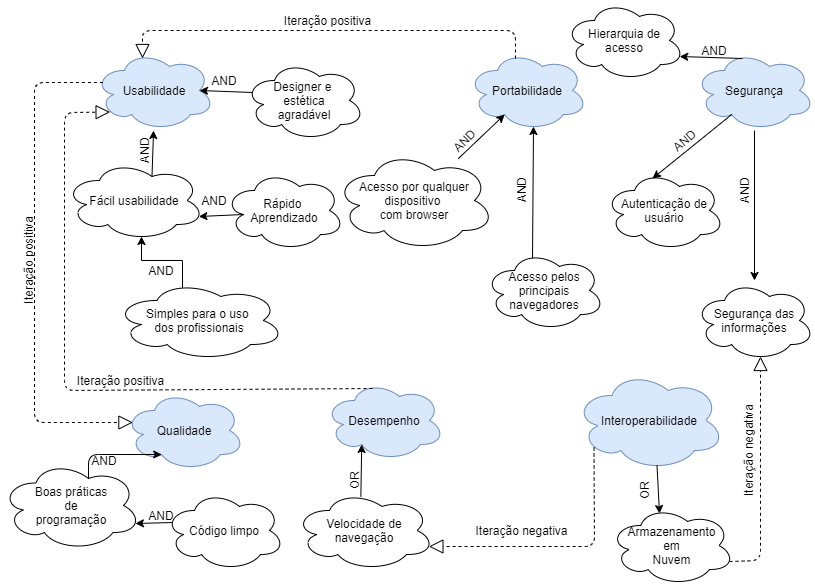

The diagram above was exported from draw.io. Its source (the exported page's mxGraphModel, read from the mxfile embedded in the PNG):
<mxGraphModel dx="1296" dy="627" grid="1" gridSize="10" guides="1" tooltips="1" connect="1" arrows="1" fold="1" page="1" pageScale="1" pageWidth="827" pageHeight="1169" math="0" shadow="0">
  <root>
    <mxCell id="0" />
    <mxCell id="1" parent="0" />
    <mxCell id="tcEPyq3wZj55vaQx8Uoa-1" value="Portabilidade" style="ellipse;shape=cloud;whiteSpace=wrap;html=1;fillColor=#dae8fc;strokeColor=#6c8ebf;" vertex="1" parent="1">
      <mxGeometry x="473" y="50" width="120" height="80" as="geometry" />
    </mxCell>
    <mxCell id="tcEPyq3wZj55vaQx8Uoa-2" value="Desempenho" style="ellipse;shape=cloud;whiteSpace=wrap;html=1;fillColor=#dae8fc;strokeColor=#6c8ebf;" vertex="1" parent="1">
      <mxGeometry x="330" y="380" width="120" height="80" as="geometry" />
    </mxCell>
    <mxCell id="tcEPyq3wZj55vaQx8Uoa-3" value="Usabilidade" style="ellipse;shape=cloud;whiteSpace=wrap;html=1;fillColor=#dae8fc;strokeColor=#6c8ebf;" vertex="1" parent="1">
      <mxGeometry x="100" y="50" width="120" height="80" as="geometry" />
    </mxCell>
    <mxCell id="tcEPyq3wZj55vaQx8Uoa-4" value="Segurança" style="ellipse;shape=cloud;whiteSpace=wrap;html=1;fillColor=#dae8fc;strokeColor=#6c8ebf;" vertex="1" parent="1">
      <mxGeometry x="700" y="50" width="120" height="80" as="geometry" />
    </mxCell>
    <mxCell id="tcEPyq3wZj55vaQx8Uoa-5" value="Qualidade" style="ellipse;shape=cloud;whiteSpace=wrap;html=1;fillColor=#dae8fc;strokeColor=#6c8ebf;" vertex="1" parent="1">
      <mxGeometry x="130" y="390" width="120" height="80" as="geometry" />
    </mxCell>
    <mxCell id="tcEPyq3wZj55vaQx8Uoa-6" value="Interoperabilidade" style="ellipse;shape=cloud;whiteSpace=wrap;html=1;fillColor=#dae8fc;strokeColor=#6c8ebf;" vertex="1" parent="1">
      <mxGeometry x="580" y="370" width="150" height="100" as="geometry" />
    </mxCell>
    <mxCell id="tcEPyq3wZj55vaQx8Uoa-7" value="Fácil usabilidade" style="ellipse;shape=cloud;whiteSpace=wrap;html=1;" vertex="1" parent="1">
      <mxGeometry x="70" y="160" width="140" height="80" as="geometry" />
    </mxCell>
    <mxCell id="tcEPyq3wZj55vaQx8Uoa-10" value="Rápido&amp;nbsp;&lt;br&gt;Aprendizado" style="ellipse;shape=cloud;whiteSpace=wrap;html=1;" vertex="1" parent="1">
      <mxGeometry x="230" y="170" width="120" height="80" as="geometry" />
    </mxCell>
    <mxCell id="tcEPyq3wZj55vaQx8Uoa-38" style="edgeStyle=orthogonalEdgeStyle;rounded=0;orthogonalLoop=1;jettySize=auto;html=1;exitX=0.4;exitY=0.1;exitDx=0;exitDy=0;exitPerimeter=0;entryX=0.55;entryY=0.95;entryDx=0;entryDy=0;entryPerimeter=0;" edge="1" parent="1" source="tcEPyq3wZj55vaQx8Uoa-12" target="tcEPyq3wZj55vaQx8Uoa-7">
      <mxGeometry relative="1" as="geometry" />
    </mxCell>
    <mxCell id="tcEPyq3wZj55vaQx8Uoa-12" value="Simples para o uso&amp;nbsp;&lt;br&gt;dos profissionais" style="ellipse;shape=cloud;whiteSpace=wrap;html=1;" vertex="1" parent="1">
      <mxGeometry x="120" y="280" width="170" height="80" as="geometry" />
    </mxCell>
    <mxCell id="tcEPyq3wZj55vaQx8Uoa-14" value="Acesso pelos&lt;br&gt;principais&lt;br&gt;navegadores" style="ellipse;shape=cloud;whiteSpace=wrap;html=1;" vertex="1" parent="1">
      <mxGeometry x="490" y="250" width="120" height="80" as="geometry" />
    </mxCell>
    <mxCell id="tcEPyq3wZj55vaQx8Uoa-16" value="Acesso por qualquer dispositivo &lt;br&gt;com browser" style="ellipse;shape=cloud;whiteSpace=wrap;html=1;" vertex="1" parent="1">
      <mxGeometry x="340" y="150" width="160" height="100" as="geometry" />
    </mxCell>
    <mxCell id="tcEPyq3wZj55vaQx8Uoa-17" value="" style="endArrow=classic;html=1;entryX=0.31;entryY=0.8;entryDx=0;entryDy=0;entryPerimeter=0;" edge="1" parent="1" source="tcEPyq3wZj55vaQx8Uoa-16" target="tcEPyq3wZj55vaQx8Uoa-1">
      <mxGeometry width="50" height="50" relative="1" as="geometry">
        <mxPoint x="530" y="200" as="sourcePoint" />
        <mxPoint x="630" y="180" as="targetPoint" />
      </mxGeometry>
    </mxCell>
    <mxCell id="tcEPyq3wZj55vaQx8Uoa-18" value="" style="endArrow=classic;html=1;entryX=0.55;entryY=0.95;entryDx=0;entryDy=0;entryPerimeter=0;exitX=0.4;exitY=0.1;exitDx=0;exitDy=0;exitPerimeter=0;" edge="1" parent="1" source="tcEPyq3wZj55vaQx8Uoa-14" target="tcEPyq3wZj55vaQx8Uoa-1">
      <mxGeometry width="50" height="50" relative="1" as="geometry">
        <mxPoint x="600" y="410" as="sourcePoint" />
        <mxPoint x="650" y="360" as="targetPoint" />
      </mxGeometry>
    </mxCell>
    <mxCell id="tcEPyq3wZj55vaQx8Uoa-20" value="Código limpo" style="ellipse;shape=cloud;whiteSpace=wrap;html=1;" vertex="1" parent="1">
      <mxGeometry x="170" y="490" width="120" height="80" as="geometry" />
    </mxCell>
    <mxCell id="tcEPyq3wZj55vaQx8Uoa-21" value="Boas práticas&lt;br&gt;de&lt;br&gt;programação" style="ellipse;shape=cloud;whiteSpace=wrap;html=1;" vertex="1" parent="1">
      <mxGeometry x="6.5" y="460" width="140" height="90" as="geometry" />
    </mxCell>
    <mxCell id="tcEPyq3wZj55vaQx8Uoa-23" value="Autenticação de usuário" style="ellipse;shape=cloud;whiteSpace=wrap;html=1;" vertex="1" parent="1">
      <mxGeometry x="610" y="170" width="120" height="80" as="geometry" />
    </mxCell>
    <mxCell id="tcEPyq3wZj55vaQx8Uoa-24" value="Hierarquia de&lt;br&gt;acesso" style="ellipse;shape=cloud;whiteSpace=wrap;html=1;" vertex="1" parent="1">
      <mxGeometry x="570" width="120" height="80" as="geometry" />
    </mxCell>
    <mxCell id="tcEPyq3wZj55vaQx8Uoa-25" value="Segurança das&lt;br&gt;informações" style="ellipse;shape=cloud;whiteSpace=wrap;html=1;" vertex="1" parent="1">
      <mxGeometry x="700" y="280" width="120" height="80" as="geometry" />
    </mxCell>
    <mxCell id="tcEPyq3wZj55vaQx8Uoa-26" value="Velocidade de&lt;br&gt;navegação" style="ellipse;shape=cloud;whiteSpace=wrap;html=1;" vertex="1" parent="1">
      <mxGeometry x="300" y="490" width="140" height="80" as="geometry" />
    </mxCell>
    <mxCell id="tcEPyq3wZj55vaQx8Uoa-27" value="Armazenamento&lt;br&gt;em&lt;br&gt;Nuvem" style="ellipse;shape=cloud;whiteSpace=wrap;html=1;" vertex="1" parent="1">
      <mxGeometry x="615" y="505" width="125" height="80" as="geometry" />
    </mxCell>
    <mxCell id="tcEPyq3wZj55vaQx8Uoa-30" value="" style="endArrow=classic;html=1;" edge="1" parent="1" source="tcEPyq3wZj55vaQx8Uoa-4" target="tcEPyq3wZj55vaQx8Uoa-25">
      <mxGeometry width="50" height="50" relative="1" as="geometry">
        <mxPoint x="1220" y="250" as="sourcePoint" />
        <mxPoint x="1270" y="200" as="targetPoint" />
      </mxGeometry>
    </mxCell>
    <mxCell id="tcEPyq3wZj55vaQx8Uoa-31" value="" style="endArrow=classic;html=1;entryX=0.4;entryY=0.1;entryDx=0;entryDy=0;entryPerimeter=0;exitX=0.31;exitY=0.8;exitDx=0;exitDy=0;exitPerimeter=0;" edge="1" parent="1" source="tcEPyq3wZj55vaQx8Uoa-4" target="tcEPyq3wZj55vaQx8Uoa-23">
      <mxGeometry width="50" height="50" relative="1" as="geometry">
        <mxPoint x="1300" y="240" as="sourcePoint" />
        <mxPoint x="1350" y="190" as="targetPoint" />
        <Array as="points" />
      </mxGeometry>
    </mxCell>
    <mxCell id="tcEPyq3wZj55vaQx8Uoa-32" value="" style="endArrow=classic;html=1;entryX=0.96;entryY=0.7;entryDx=0;entryDy=0;entryPerimeter=0;exitX=0.4;exitY=0.1;exitDx=0;exitDy=0;exitPerimeter=0;" edge="1" parent="1" source="tcEPyq3wZj55vaQx8Uoa-4" target="tcEPyq3wZj55vaQx8Uoa-24">
      <mxGeometry width="50" height="50" relative="1" as="geometry">
        <mxPoint x="1330" y="150" as="sourcePoint" />
        <mxPoint x="1380" y="100" as="targetPoint" />
      </mxGeometry>
    </mxCell>
    <mxCell id="tcEPyq3wZj55vaQx8Uoa-33" value="" style="endArrow=classic;html=1;exitX=0.625;exitY=0.2;exitDx=0;exitDy=0;exitPerimeter=0;entryX=0.31;entryY=0.8;entryDx=0;entryDy=0;entryPerimeter=0;" edge="1" parent="1" source="tcEPyq3wZj55vaQx8Uoa-21" target="tcEPyq3wZj55vaQx8Uoa-5">
      <mxGeometry width="50" height="50" relative="1" as="geometry">
        <mxPoint x="740" y="490" as="sourcePoint" />
        <mxPoint x="790" y="440" as="targetPoint" />
        <Array as="points">
          <mxPoint x="94" y="454" />
        </Array>
      </mxGeometry>
    </mxCell>
    <mxCell id="tcEPyq3wZj55vaQx8Uoa-34" value="" style="endArrow=classic;html=1;entryX=0.96;entryY=0.7;entryDx=0;entryDy=0;entryPerimeter=0;exitX=0.07;exitY=0.4;exitDx=0;exitDy=0;exitPerimeter=0;" edge="1" parent="1" source="tcEPyq3wZj55vaQx8Uoa-20" target="tcEPyq3wZj55vaQx8Uoa-21">
      <mxGeometry width="50" height="50" relative="1" as="geometry">
        <mxPoint x="160" y="630" as="sourcePoint" />
        <mxPoint x="210" y="580" as="targetPoint" />
      </mxGeometry>
    </mxCell>
    <mxCell id="tcEPyq3wZj55vaQx8Uoa-35" value="" style="endArrow=classic;html=1;exitX=0.625;exitY=0.2;exitDx=0;exitDy=0;exitPerimeter=0;" edge="1" parent="1" source="tcEPyq3wZj55vaQx8Uoa-7" target="tcEPyq3wZj55vaQx8Uoa-3">
      <mxGeometry width="50" height="50" relative="1" as="geometry">
        <mxPoint x="70" y="200" as="sourcePoint" />
        <mxPoint x="120" y="150" as="targetPoint" />
      </mxGeometry>
    </mxCell>
    <mxCell id="tcEPyq3wZj55vaQx8Uoa-36" value="" style="endArrow=classic;html=1;exitX=0.16;exitY=0.55;exitDx=0;exitDy=0;exitPerimeter=0;entryX=0.96;entryY=0.7;entryDx=0;entryDy=0;entryPerimeter=0;" edge="1" parent="1" source="tcEPyq3wZj55vaQx8Uoa-10" target="tcEPyq3wZj55vaQx8Uoa-7">
      <mxGeometry width="50" height="50" relative="1" as="geometry">
        <mxPoint x="180" y="280" as="sourcePoint" />
        <mxPoint x="230" y="230" as="targetPoint" />
      </mxGeometry>
    </mxCell>
    <mxCell id="tcEPyq3wZj55vaQx8Uoa-39" value="Designer e&amp;nbsp;&lt;br&gt;estética&lt;br&gt;agradável" style="ellipse;shape=cloud;whiteSpace=wrap;html=1;" vertex="1" parent="1">
      <mxGeometry x="250" y="60" width="120" height="80" as="geometry" />
    </mxCell>
    <mxCell id="tcEPyq3wZj55vaQx8Uoa-40" value="" style="endArrow=classic;html=1;entryX=0.875;entryY=0.5;entryDx=0;entryDy=0;entryPerimeter=0;exitX=0.07;exitY=0.4;exitDx=0;exitDy=0;exitPerimeter=0;" edge="1" parent="1" source="tcEPyq3wZj55vaQx8Uoa-39" target="tcEPyq3wZj55vaQx8Uoa-3">
      <mxGeometry width="50" height="50" relative="1" as="geometry">
        <mxPoint x="220" y="110" as="sourcePoint" />
        <mxPoint x="270" y="60" as="targetPoint" />
      </mxGeometry>
    </mxCell>
    <mxCell id="tcEPyq3wZj55vaQx8Uoa-54" value="" style="endArrow=block;dashed=1;endFill=0;endSize=12;html=1;exitX=0.4;exitY=0.1;exitDx=0;exitDy=0;exitPerimeter=0;entryX=0.4;entryY=0.1;entryDx=0;entryDy=0;entryPerimeter=0;" edge="1" parent="1" source="tcEPyq3wZj55vaQx8Uoa-1" target="tcEPyq3wZj55vaQx8Uoa-3">
      <mxGeometry width="160" relative="1" as="geometry">
        <mxPoint x="120" y="30" as="sourcePoint" />
        <mxPoint x="280" y="30" as="targetPoint" />
        <Array as="points">
          <mxPoint x="521" y="30" />
          <mxPoint x="148" y="30" />
        </Array>
      </mxGeometry>
    </mxCell>
    <mxCell id="tcEPyq3wZj55vaQx8Uoa-55" value="" style="endArrow=block;dashed=1;endFill=0;endSize=12;html=1;entryX=0.07;entryY=0.4;entryDx=0;entryDy=0;entryPerimeter=0;exitX=0.07;exitY=0.4;exitDx=0;exitDy=0;exitPerimeter=0;" edge="1" parent="1" source="tcEPyq3wZj55vaQx8Uoa-3" target="tcEPyq3wZj55vaQx8Uoa-5">
      <mxGeometry width="160" relative="1" as="geometry">
        <mxPoint x="50" y="370" as="sourcePoint" />
        <mxPoint x="210" y="370" as="targetPoint" />
        <Array as="points">
          <mxPoint x="40" y="82" />
          <mxPoint x="40" y="422" />
        </Array>
      </mxGeometry>
    </mxCell>
    <mxCell id="tcEPyq3wZj55vaQx8Uoa-56" value="" style="endArrow=block;dashed=1;endFill=0;endSize=12;html=1;exitX=0.4;exitY=0.1;exitDx=0;exitDy=0;exitPerimeter=0;entryX=0.13;entryY=0.77;entryDx=0;entryDy=0;entryPerimeter=0;" edge="1" parent="1" source="tcEPyq3wZj55vaQx8Uoa-2" target="tcEPyq3wZj55vaQx8Uoa-3">
      <mxGeometry width="160" relative="1" as="geometry">
        <mxPoint x="170" y="370" as="sourcePoint" />
        <mxPoint x="330" y="370" as="targetPoint" />
        <Array as="points">
          <mxPoint x="70" y="390" />
          <mxPoint x="70" y="112" />
        </Array>
      </mxGeometry>
    </mxCell>
    <mxCell id="tcEPyq3wZj55vaQx8Uoa-57" value="" style="endArrow=classic;html=1;exitX=0.474;exitY=0.076;exitDx=0;exitDy=0;exitPerimeter=0;entryX=0.31;entryY=0.8;entryDx=0;entryDy=0;entryPerimeter=0;" edge="1" parent="1" source="tcEPyq3wZj55vaQx8Uoa-26" target="tcEPyq3wZj55vaQx8Uoa-2">
      <mxGeometry width="50" height="50" relative="1" as="geometry">
        <mxPoint x="360" y="550" as="sourcePoint" />
        <mxPoint x="410" y="500" as="targetPoint" />
      </mxGeometry>
    </mxCell>
    <mxCell id="tcEPyq3wZj55vaQx8Uoa-58" value="Iteração positiva" style="text;html=1;strokeColor=none;fillColor=none;align=center;verticalAlign=middle;whiteSpace=wrap;rounded=0;rotation=0;" vertex="1" parent="1">
      <mxGeometry x="280" y="10" width="107" height="20" as="geometry" />
    </mxCell>
    <mxCell id="tcEPyq3wZj55vaQx8Uoa-59" value="Iteração positiva" style="text;html=1;strokeColor=none;fillColor=none;align=center;verticalAlign=middle;whiteSpace=wrap;rounded=0;rotation=0;" vertex="1" parent="1">
      <mxGeometry x="73" y="370" width="107" height="20" as="geometry" />
    </mxCell>
    <mxCell id="tcEPyq3wZj55vaQx8Uoa-60" value="Iteração positiva" style="text;html=1;strokeColor=none;fillColor=none;align=center;verticalAlign=middle;whiteSpace=wrap;rounded=0;rotation=-90;" vertex="1" parent="1">
      <mxGeometry x="-20" y="250" width="107" height="20" as="geometry" />
    </mxCell>
    <mxCell id="tcEPyq3wZj55vaQx8Uoa-61" value="" style="endArrow=classic;html=1;entryX=0.4;entryY=0.1;entryDx=0;entryDy=0;entryPerimeter=0;exitX=0.55;exitY=0.95;exitDx=0;exitDy=0;exitPerimeter=0;" edge="1" parent="1" source="tcEPyq3wZj55vaQx8Uoa-6" target="tcEPyq3wZj55vaQx8Uoa-27">
      <mxGeometry width="50" height="50" relative="1" as="geometry">
        <mxPoint x="600" y="520" as="sourcePoint" />
        <mxPoint x="650" y="470" as="targetPoint" />
      </mxGeometry>
    </mxCell>
    <mxCell id="tcEPyq3wZj55vaQx8Uoa-62" value="" style="endArrow=block;dashed=1;endFill=0;endSize=12;html=1;exitX=0.13;exitY=0.77;exitDx=0;exitDy=0;exitPerimeter=0;entryX=0.96;entryY=0.7;entryDx=0;entryDy=0;entryPerimeter=0;" edge="1" parent="1" source="tcEPyq3wZj55vaQx8Uoa-6" target="tcEPyq3wZj55vaQx8Uoa-26">
      <mxGeometry width="160" relative="1" as="geometry">
        <mxPoint x="440" y="530" as="sourcePoint" />
        <mxPoint x="600" y="530" as="targetPoint" />
        <Array as="points">
          <mxPoint x="600" y="546" />
        </Array>
      </mxGeometry>
    </mxCell>
    <mxCell id="tcEPyq3wZj55vaQx8Uoa-63" value="Iteração negativa" style="text;html=1;strokeColor=none;fillColor=none;align=center;verticalAlign=middle;whiteSpace=wrap;rounded=0;rotation=0;" vertex="1" parent="1">
      <mxGeometry x="474" y="520" width="107" height="20" as="geometry" />
    </mxCell>
    <mxCell id="tcEPyq3wZj55vaQx8Uoa-65" value="" style="endArrow=block;dashed=1;endFill=0;endSize=12;html=1;entryX=0.55;entryY=0.95;entryDx=0;entryDy=0;entryPerimeter=0;exitX=0.96;exitY=0.7;exitDx=0;exitDy=0;exitPerimeter=0;" edge="1" parent="1" source="tcEPyq3wZj55vaQx8Uoa-27" target="tcEPyq3wZj55vaQx8Uoa-25">
      <mxGeometry width="160" relative="1" as="geometry">
        <mxPoint x="740" y="545" as="sourcePoint" />
        <mxPoint x="900" y="545" as="targetPoint" />
        <Array as="points">
          <mxPoint x="766" y="560" />
        </Array>
      </mxGeometry>
    </mxCell>
    <mxCell id="tcEPyq3wZj55vaQx8Uoa-66" value="Iteração negativa" style="text;html=1;strokeColor=none;fillColor=none;align=center;verticalAlign=middle;whiteSpace=wrap;rounded=0;rotation=-90;" vertex="1" parent="1">
      <mxGeometry x="700" y="440" width="107" height="20" as="geometry" />
    </mxCell>
    <mxCell id="tcEPyq3wZj55vaQx8Uoa-67" value="AND" style="text;html=1;strokeColor=none;fillColor=none;align=center;verticalAlign=middle;whiteSpace=wrap;rounded=0;rotation=-90;" vertex="1" parent="1">
      <mxGeometry x="130" y="140" width="40" height="20" as="geometry" />
    </mxCell>
    <mxCell id="tcEPyq3wZj55vaQx8Uoa-68" value="AND" style="text;html=1;strokeColor=none;fillColor=none;align=center;verticalAlign=middle;whiteSpace=wrap;rounded=0;" vertex="1" parent="1">
      <mxGeometry x="200" y="190" width="40" height="20" as="geometry" />
    </mxCell>
    <mxCell id="tcEPyq3wZj55vaQx8Uoa-69" value="AND" style="text;html=1;strokeColor=none;fillColor=none;align=center;verticalAlign=middle;whiteSpace=wrap;rounded=0;" vertex="1" parent="1">
      <mxGeometry x="210" y="70" width="40" height="20" as="geometry" />
    </mxCell>
    <mxCell id="tcEPyq3wZj55vaQx8Uoa-70" value="AND" style="text;html=1;strokeColor=none;fillColor=none;align=center;verticalAlign=middle;whiteSpace=wrap;rounded=0;" vertex="1" parent="1">
      <mxGeometry x="146.5" y="260" width="40" height="20" as="geometry" />
    </mxCell>
    <mxCell id="tcEPyq3wZj55vaQx8Uoa-71" value="AND" style="text;html=1;strokeColor=none;fillColor=none;align=center;verticalAlign=middle;whiteSpace=wrap;rounded=0;rotation=-45;" vertex="1" parent="1">
      <mxGeometry x="450" y="130" width="40" height="20" as="geometry" />
    </mxCell>
    <mxCell id="tcEPyq3wZj55vaQx8Uoa-72" value="AND" style="text;html=1;strokeColor=none;fillColor=none;align=center;verticalAlign=middle;whiteSpace=wrap;rounded=0;rotation=-40;" vertex="1" parent="1">
      <mxGeometry x="670" y="130" width="40" height="20" as="geometry" />
    </mxCell>
    <mxCell id="tcEPyq3wZj55vaQx8Uoa-73" value="AND" style="text;html=1;strokeColor=none;fillColor=none;align=center;verticalAlign=middle;whiteSpace=wrap;rounded=0;rotation=-90;" vertex="1" parent="1">
      <mxGeometry x="730" y="180" width="40" height="20" as="geometry" />
    </mxCell>
    <mxCell id="tcEPyq3wZj55vaQx8Uoa-74" value="AND" style="text;html=1;strokeColor=none;fillColor=none;align=center;verticalAlign=middle;whiteSpace=wrap;rounded=0;" vertex="1" parent="1">
      <mxGeometry x="700" y="40" width="40" height="20" as="geometry" />
    </mxCell>
    <mxCell id="tcEPyq3wZj55vaQx8Uoa-79" value="AND" style="text;html=1;strokeColor=none;fillColor=none;align=center;verticalAlign=middle;whiteSpace=wrap;rounded=0;rotation=-90;" vertex="1" parent="1">
      <mxGeometry x="506.5" y="180" width="40" height="20" as="geometry" />
    </mxCell>
    <mxCell id="tcEPyq3wZj55vaQx8Uoa-81" value="AND" style="text;html=1;strokeColor=none;fillColor=none;align=center;verticalAlign=middle;whiteSpace=wrap;rounded=0;rotation=0;" vertex="1" parent="1">
      <mxGeometry x="90" y="450" width="40" height="20" as="geometry" />
    </mxCell>
    <mxCell id="tcEPyq3wZj55vaQx8Uoa-84" value="AND" style="text;html=1;strokeColor=none;fillColor=none;align=center;verticalAlign=middle;whiteSpace=wrap;rounded=0;rotation=0;" vertex="1" parent="1">
      <mxGeometry x="146.5" y="505" width="40" height="20" as="geometry" />
    </mxCell>
    <mxCell id="tcEPyq3wZj55vaQx8Uoa-86" value="OR" style="text;html=1;strokeColor=none;fillColor=none;align=center;verticalAlign=middle;whiteSpace=wrap;rounded=0;rotation=-90;" vertex="1" parent="1">
      <mxGeometry x="630" y="480" width="40" height="20" as="geometry" />
    </mxCell>
    <mxCell id="tcEPyq3wZj55vaQx8Uoa-90" value="OR" style="text;html=1;strokeColor=none;fillColor=none;align=center;verticalAlign=middle;whiteSpace=wrap;rounded=0;rotation=-90;" vertex="1" parent="1">
      <mxGeometry x="340" y="470" width="40" height="20" as="geometry" />
    </mxCell>
  </root>
</mxGraphModel>